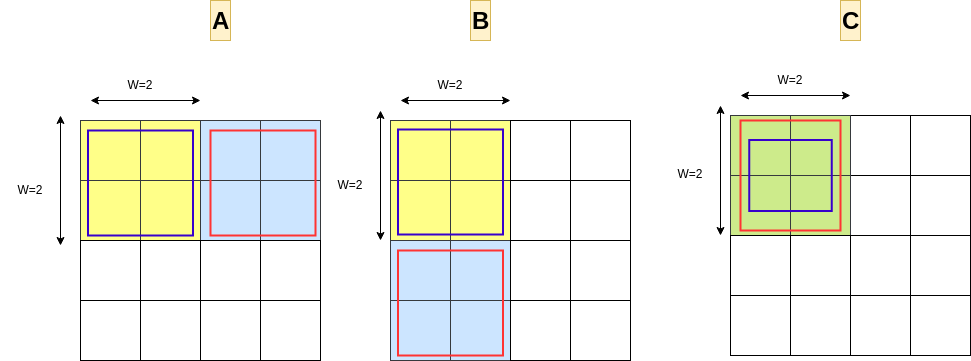

The diagram above was exported from draw.io. Its source (the exported page's mxGraphModel, read from the mxfile embedded in the PNG):
<mxGraphModel dx="1364" dy="843" grid="1" gridSize="10" guides="1" tooltips="1" connect="1" arrows="1" fold="1" page="1" pageScale="1" pageWidth="1169" pageHeight="827" math="0" shadow="0">
  <root>
    <mxCell id="0" />
    <mxCell id="1" parent="0" />
    <mxCell id="2" value="" style="group;rotation=90;" vertex="1" connectable="0" parent="1">
      <mxGeometry x="810" y="325" width="240" height="120" as="geometry" />
    </mxCell>
    <mxCell id="3" value="" style="whiteSpace=wrap;html=1;aspect=fixed;rotation=90;" vertex="1" parent="2">
      <mxGeometry x="120" y="-60" width="60" height="60" as="geometry" />
    </mxCell>
    <mxCell id="4" value="" style="whiteSpace=wrap;html=1;aspect=fixed;rotation=90;" vertex="1" parent="2">
      <mxGeometry x="120" width="60" height="60" as="geometry" />
    </mxCell>
    <mxCell id="5" value="" style="whiteSpace=wrap;html=1;aspect=fixed;rotation=90;" vertex="1" parent="2">
      <mxGeometry x="60" y="-60" width="60" height="60" as="geometry" />
    </mxCell>
    <mxCell id="6" value="" style="whiteSpace=wrap;html=1;aspect=fixed;rotation=90;" vertex="1" parent="2">
      <mxGeometry x="60" width="60" height="60" as="geometry" />
    </mxCell>
    <mxCell id="7" value="" style="whiteSpace=wrap;html=1;aspect=fixed;rotation=90;" vertex="1" parent="2">
      <mxGeometry x="120" y="60" width="60" height="60" as="geometry" />
    </mxCell>
    <mxCell id="8" value="" style="whiteSpace=wrap;html=1;aspect=fixed;rotation=90;" vertex="1" parent="2">
      <mxGeometry x="120" y="120" width="60" height="60" as="geometry" />
    </mxCell>
    <mxCell id="9" value="" style="whiteSpace=wrap;html=1;aspect=fixed;rotation=90;" vertex="1" parent="2">
      <mxGeometry x="60" y="60" width="60" height="60" as="geometry" />
    </mxCell>
    <mxCell id="10" value="" style="whiteSpace=wrap;html=1;aspect=fixed;rotation=90;" vertex="1" parent="2">
      <mxGeometry x="60" y="120" width="60" height="60" as="geometry" />
    </mxCell>
    <mxCell id="11" value="" style="endArrow=classic;startArrow=classic;html=1;rounded=0;" edge="1" parent="1">
      <mxGeometry width="50" height="50" relative="1" as="geometry">
        <mxPoint x="760" y="245" as="sourcePoint" />
        <mxPoint x="870" y="245" as="targetPoint" />
      </mxGeometry>
    </mxCell>
    <mxCell id="12" value="W=2" style="text;html=1;align=center;verticalAlign=middle;whiteSpace=wrap;rounded=0;" vertex="1" parent="1">
      <mxGeometry x="780" y="215" width="60" height="30" as="geometry" />
    </mxCell>
    <mxCell id="13" value="W=2" style="text;html=1;align=center;verticalAlign=middle;whiteSpace=wrap;rounded=0;" vertex="1" parent="1">
      <mxGeometry x="680" y="309" width="60" height="30" as="geometry" />
    </mxCell>
    <mxCell id="14" value="" style="endArrow=classic;startArrow=classic;html=1;rounded=0;" edge="1" parent="1">
      <mxGeometry width="50" height="50" relative="1" as="geometry">
        <mxPoint x="740" y="385" as="sourcePoint" />
        <mxPoint x="740" y="255" as="targetPoint" />
      </mxGeometry>
    </mxCell>
    <mxCell id="15" value="" style="whiteSpace=wrap;html=1;aspect=fixed;rotation=90;labelBackgroundColor=#CCFF99;fillColor=#cdeb8b;strokeColor=#36393d;" vertex="1" parent="1">
      <mxGeometry x="810" y="265" width="60" height="60" as="geometry" />
    </mxCell>
    <mxCell id="16" value="" style="whiteSpace=wrap;html=1;aspect=fixed;rotation=90;labelBackgroundColor=#CCFF99;fillColor=#cdeb8b;strokeColor=#36393d;" vertex="1" parent="1">
      <mxGeometry x="810" y="325" width="60" height="60" as="geometry" />
    </mxCell>
    <mxCell id="17" value="" style="whiteSpace=wrap;html=1;aspect=fixed;rotation=90;labelBackgroundColor=#CCFF99;fillColor=#cdeb8b;strokeColor=#36393d;" vertex="1" parent="1">
      <mxGeometry x="750" y="265" width="60" height="60" as="geometry" />
    </mxCell>
    <mxCell id="18" value="" style="whiteSpace=wrap;html=1;aspect=fixed;rotation=90;labelBackgroundColor=#CCFF99;fillColor=#cdeb8b;strokeColor=#36393d;" vertex="1" parent="1">
      <mxGeometry x="750" y="325" width="60" height="60" as="geometry" />
    </mxCell>
    <mxCell id="19" value="" style="whiteSpace=wrap;html=1;aspect=fixed;rotation=90;" vertex="1" parent="1">
      <mxGeometry x="810" y="385" width="60" height="60" as="geometry" />
    </mxCell>
    <mxCell id="20" value="" style="whiteSpace=wrap;html=1;aspect=fixed;rotation=90;" vertex="1" parent="1">
      <mxGeometry x="810" y="445" width="60" height="60" as="geometry" />
    </mxCell>
    <mxCell id="21" value="" style="whiteSpace=wrap;html=1;aspect=fixed;rotation=90;" vertex="1" parent="1">
      <mxGeometry x="750" y="385" width="60" height="60" as="geometry" />
    </mxCell>
    <mxCell id="22" value="" style="whiteSpace=wrap;html=1;aspect=fixed;rotation=90;" vertex="1" parent="1">
      <mxGeometry x="750" y="445" width="60" height="60" as="geometry" />
    </mxCell>
    <mxCell id="23" value="&lt;h1 style=&quot;margin-top: 0px;&quot;&gt;A&lt;/h1&gt;" style="text;html=1;whiteSpace=wrap;overflow=hidden;rounded=0;fillColor=#fff2cc;strokeColor=#d6b656;" vertex="1" parent="1">
      <mxGeometry x="230" y="150" width="20" height="40" as="geometry" />
    </mxCell>
    <mxCell id="24" value="&lt;h1 style=&quot;margin-top: 0px;&quot;&gt;B&lt;/h1&gt;" style="text;html=1;whiteSpace=wrap;overflow=hidden;rounded=0;fillColor=#fff2cc;strokeColor=#d6b656;" vertex="1" parent="1">
      <mxGeometry x="490" y="150" width="20" height="40" as="geometry" />
    </mxCell>
    <mxCell id="25" value="&lt;h1 style=&quot;margin-top: 0px;&quot;&gt;C&lt;/h1&gt;" style="text;html=1;whiteSpace=wrap;overflow=hidden;rounded=0;fillColor=#fff2cc;strokeColor=#d6b656;" vertex="1" parent="1">
      <mxGeometry x="860" y="150" width="20" height="40" as="geometry" />
    </mxCell>
    <mxCell id="26" value="" style="endArrow=classic;startArrow=classic;html=1;rounded=0;" edge="1" parent="1">
      <mxGeometry width="50" height="50" relative="1" as="geometry">
        <mxPoint x="420" y="250" as="sourcePoint" />
        <mxPoint x="530" y="250" as="targetPoint" />
      </mxGeometry>
    </mxCell>
    <mxCell id="27" value="W=2" style="text;html=1;align=center;verticalAlign=middle;whiteSpace=wrap;rounded=0;" vertex="1" parent="1">
      <mxGeometry x="440" y="220" width="60" height="30" as="geometry" />
    </mxCell>
    <mxCell id="28" value="W=2" style="text;html=1;align=center;verticalAlign=middle;whiteSpace=wrap;rounded=0;" vertex="1" parent="1">
      <mxGeometry x="340" y="320" width="60" height="30" as="geometry" />
    </mxCell>
    <mxCell id="29" value="" style="endArrow=classic;startArrow=classic;html=1;rounded=0;" edge="1" parent="1">
      <mxGeometry width="50" height="50" relative="1" as="geometry">
        <mxPoint x="400" y="390" as="sourcePoint" />
        <mxPoint x="400" y="260" as="targetPoint" />
      </mxGeometry>
    </mxCell>
    <mxCell id="30" value="" style="whiteSpace=wrap;html=1;aspect=fixed;rotation=90;labelBackgroundColor=#CCFF99;fillColor=#ffff88;strokeColor=#36393d;" vertex="1" parent="1">
      <mxGeometry x="470" y="270" width="60" height="60" as="geometry" />
    </mxCell>
    <mxCell id="31" value="" style="whiteSpace=wrap;html=1;aspect=fixed;rotation=90;labelBackgroundColor=#CCFF99;fillColor=#ffff88;strokeColor=#36393d;" vertex="1" parent="1">
      <mxGeometry x="470" y="330" width="60" height="60" as="geometry" />
    </mxCell>
    <mxCell id="32" value="" style="whiteSpace=wrap;html=1;aspect=fixed;rotation=90;labelBackgroundColor=#CCFF99;fillColor=#ffff88;strokeColor=#36393d;" vertex="1" parent="1">
      <mxGeometry x="410" y="270" width="60" height="60" as="geometry" />
    </mxCell>
    <mxCell id="33" value="" style="whiteSpace=wrap;html=1;aspect=fixed;rotation=90;labelBackgroundColor=#CCFF99;fillColor=#ffff88;strokeColor=#36393d;" vertex="1" parent="1">
      <mxGeometry x="410" y="330" width="60" height="60" as="geometry" />
    </mxCell>
    <mxCell id="34" value="" style="whiteSpace=wrap;html=1;aspect=fixed;rotation=90;fillColor=#cce5ff;strokeColor=#36393d;" vertex="1" parent="1">
      <mxGeometry x="470" y="390" width="60" height="60" as="geometry" />
    </mxCell>
    <mxCell id="35" value="" style="whiteSpace=wrap;html=1;aspect=fixed;rotation=90;fillColor=#cce5ff;strokeColor=#36393d;" vertex="1" parent="1">
      <mxGeometry x="470" y="450" width="60" height="60" as="geometry" />
    </mxCell>
    <mxCell id="36" value="" style="whiteSpace=wrap;html=1;aspect=fixed;rotation=90;fillColor=#cce5ff;strokeColor=#36393d;" vertex="1" parent="1">
      <mxGeometry x="410" y="390" width="60" height="60" as="geometry" />
    </mxCell>
    <mxCell id="37" value="" style="whiteSpace=wrap;html=1;aspect=fixed;rotation=90;fillColor=#cce5ff;strokeColor=#36393d;" vertex="1" parent="1">
      <mxGeometry x="410" y="450" width="60" height="60" as="geometry" />
    </mxCell>
    <mxCell id="38" value="" style="whiteSpace=wrap;html=1;aspect=fixed;rotation=90;" vertex="1" parent="1">
      <mxGeometry x="590" y="270" width="60" height="60" as="geometry" />
    </mxCell>
    <mxCell id="39" value="" style="whiteSpace=wrap;html=1;aspect=fixed;rotation=90;" vertex="1" parent="1">
      <mxGeometry x="590" y="330" width="60" height="60" as="geometry" />
    </mxCell>
    <mxCell id="40" value="" style="whiteSpace=wrap;html=1;aspect=fixed;rotation=90;" vertex="1" parent="1">
      <mxGeometry x="530" y="270" width="60" height="60" as="geometry" />
    </mxCell>
    <mxCell id="41" value="" style="whiteSpace=wrap;html=1;aspect=fixed;rotation=90;" vertex="1" parent="1">
      <mxGeometry x="530" y="330" width="60" height="60" as="geometry" />
    </mxCell>
    <mxCell id="42" value="" style="whiteSpace=wrap;html=1;aspect=fixed;rotation=90;" vertex="1" parent="1">
      <mxGeometry x="590" y="390" width="60" height="60" as="geometry" />
    </mxCell>
    <mxCell id="43" value="" style="whiteSpace=wrap;html=1;aspect=fixed;rotation=90;" vertex="1" parent="1">
      <mxGeometry x="590" y="450" width="60" height="60" as="geometry" />
    </mxCell>
    <mxCell id="44" value="" style="whiteSpace=wrap;html=1;aspect=fixed;rotation=90;" vertex="1" parent="1">
      <mxGeometry x="530" y="390" width="60" height="60" as="geometry" />
    </mxCell>
    <mxCell id="45" value="" style="whiteSpace=wrap;html=1;aspect=fixed;rotation=90;" vertex="1" parent="1">
      <mxGeometry x="530" y="450" width="60" height="60" as="geometry" />
    </mxCell>
    <mxCell id="46" value="" style="endArrow=classic;startArrow=classic;html=1;rounded=0;" edge="1" parent="1">
      <mxGeometry width="50" height="50" relative="1" as="geometry">
        <mxPoint x="110" y="250" as="sourcePoint" />
        <mxPoint x="220" y="250" as="targetPoint" />
      </mxGeometry>
    </mxCell>
    <mxCell id="47" value="W=2" style="text;html=1;align=center;verticalAlign=middle;whiteSpace=wrap;rounded=0;" vertex="1" parent="1">
      <mxGeometry x="130" y="220" width="60" height="30" as="geometry" />
    </mxCell>
    <mxCell id="48" value="W=2" style="text;html=1;align=center;verticalAlign=middle;whiteSpace=wrap;rounded=0;" vertex="1" parent="1">
      <mxGeometry x="20" y="325" width="60" height="30" as="geometry" />
    </mxCell>
    <mxCell id="49" value="" style="endArrow=classic;startArrow=classic;html=1;rounded=0;" edge="1" parent="1">
      <mxGeometry width="50" height="50" relative="1" as="geometry">
        <mxPoint x="80" y="395" as="sourcePoint" />
        <mxPoint x="80" y="265" as="targetPoint" />
      </mxGeometry>
    </mxCell>
    <mxCell id="50" value="" style="whiteSpace=wrap;html=1;aspect=fixed;rotation=90;labelBackgroundColor=#CCFF99;fillColor=#ffff88;strokeColor=#36393d;" vertex="1" parent="1">
      <mxGeometry x="160" y="270" width="60" height="60" as="geometry" />
    </mxCell>
    <mxCell id="51" value="" style="whiteSpace=wrap;html=1;aspect=fixed;rotation=90;labelBackgroundColor=#CCFF99;fillColor=#ffff88;strokeColor=#36393d;" vertex="1" parent="1">
      <mxGeometry x="160" y="330" width="60" height="60" as="geometry" />
    </mxCell>
    <mxCell id="52" value="" style="whiteSpace=wrap;html=1;aspect=fixed;rotation=90;labelBackgroundColor=#CCFF99;fillColor=#ffff88;strokeColor=#36393d;" vertex="1" parent="1">
      <mxGeometry x="100" y="270" width="60" height="60" as="geometry" />
    </mxCell>
    <mxCell id="53" value="" style="whiteSpace=wrap;html=1;aspect=fixed;rotation=90;labelBackgroundColor=#CCFF99;fillColor=#ffff88;strokeColor=#36393d;" vertex="1" parent="1">
      <mxGeometry x="100" y="330" width="60" height="60" as="geometry" />
    </mxCell>
    <mxCell id="54" value="" style="whiteSpace=wrap;html=1;aspect=fixed;rotation=90;" vertex="1" parent="1">
      <mxGeometry x="160" y="390" width="60" height="60" as="geometry" />
    </mxCell>
    <mxCell id="55" value="" style="whiteSpace=wrap;html=1;aspect=fixed;rotation=90;" vertex="1" parent="1">
      <mxGeometry x="160" y="450" width="60" height="60" as="geometry" />
    </mxCell>
    <mxCell id="56" value="" style="whiteSpace=wrap;html=1;aspect=fixed;rotation=90;" vertex="1" parent="1">
      <mxGeometry x="100" y="390" width="60" height="60" as="geometry" />
    </mxCell>
    <mxCell id="57" value="" style="whiteSpace=wrap;html=1;aspect=fixed;rotation=90;" vertex="1" parent="1">
      <mxGeometry x="100" y="450" width="60" height="60" as="geometry" />
    </mxCell>
    <mxCell id="58" value="" style="rounded=0;whiteSpace=wrap;html=1;strokeWidth=2;strokeColor=#3700CC;fillColor=none;fontColor=#ffffff;" vertex="1" parent="1">
      <mxGeometry x="107.5" y="280" width="105" height="105" as="geometry" />
    </mxCell>
    <mxCell id="59" value="" style="rounded=0;whiteSpace=wrap;html=1;strokeWidth=2;strokeColor=#FF3333;fillColor=none;" vertex="1" parent="1">
      <mxGeometry x="760" y="270" width="100" height="110" as="geometry" />
    </mxCell>
    <mxCell id="60" value="" style="whiteSpace=wrap;html=1;aspect=fixed;rotation=90;fillColor=#cce5ff;strokeColor=#36393d;" vertex="1" parent="1">
      <mxGeometry x="280" y="270" width="60" height="60" as="geometry" />
    </mxCell>
    <mxCell id="61" value="" style="whiteSpace=wrap;html=1;aspect=fixed;rotation=90;fillColor=#cce5ff;strokeColor=#36393d;" vertex="1" parent="1">
      <mxGeometry x="280" y="330" width="60" height="60" as="geometry" />
    </mxCell>
    <mxCell id="62" value="" style="whiteSpace=wrap;html=1;aspect=fixed;rotation=90;fillColor=#cce5ff;strokeColor=#36393d;" vertex="1" parent="1">
      <mxGeometry x="220" y="270" width="60" height="60" as="geometry" />
    </mxCell>
    <mxCell id="63" value="" style="whiteSpace=wrap;html=1;aspect=fixed;rotation=90;fillColor=#cce5ff;strokeColor=#36393d;" vertex="1" parent="1">
      <mxGeometry x="220" y="330" width="60" height="60" as="geometry" />
    </mxCell>
    <mxCell id="64" value="" style="whiteSpace=wrap;html=1;aspect=fixed;rotation=90;" vertex="1" parent="1">
      <mxGeometry x="280" y="390" width="60" height="60" as="geometry" />
    </mxCell>
    <mxCell id="65" value="" style="whiteSpace=wrap;html=1;aspect=fixed;rotation=90;" vertex="1" parent="1">
      <mxGeometry x="280" y="450" width="60" height="60" as="geometry" />
    </mxCell>
    <mxCell id="66" value="" style="whiteSpace=wrap;html=1;aspect=fixed;rotation=90;" vertex="1" parent="1">
      <mxGeometry x="220" y="390" width="60" height="60" as="geometry" />
    </mxCell>
    <mxCell id="67" value="" style="whiteSpace=wrap;html=1;aspect=fixed;rotation=90;" vertex="1" parent="1">
      <mxGeometry x="220" y="450" width="60" height="60" as="geometry" />
    </mxCell>
    <mxCell id="68" value="" style="rounded=0;whiteSpace=wrap;html=1;strokeWidth=2;strokeColor=#FF3333;fillColor=none;fontColor=#ffffff;" vertex="1" parent="1">
      <mxGeometry x="230" y="280" width="105" height="105" as="geometry" />
    </mxCell>
    <mxCell id="69" value="" style="rounded=0;whiteSpace=wrap;html=1;strokeWidth=2;strokeColor=#FF3333;fillColor=none;fontColor=#ffffff;" vertex="1" parent="1">
      <mxGeometry x="417.5" y="400" width="105" height="105" as="geometry" />
    </mxCell>
    <mxCell id="70" value="" style="rounded=0;whiteSpace=wrap;html=1;strokeWidth=2;strokeColor=#3700CC;fillColor=none;fontColor=#ffffff;" vertex="1" parent="1">
      <mxGeometry x="417.5" y="279" width="105" height="105" as="geometry" />
    </mxCell>
    <mxCell id="71" value="" style="rounded=0;whiteSpace=wrap;html=1;strokeWidth=2;strokeColor=#3700CC;fillColor=none;fontColor=#ffffff;" vertex="1" parent="1">
      <mxGeometry x="768.75" y="289.5" width="82.5" height="71" as="geometry" />
    </mxCell>
  </root>
</mxGraphModel>